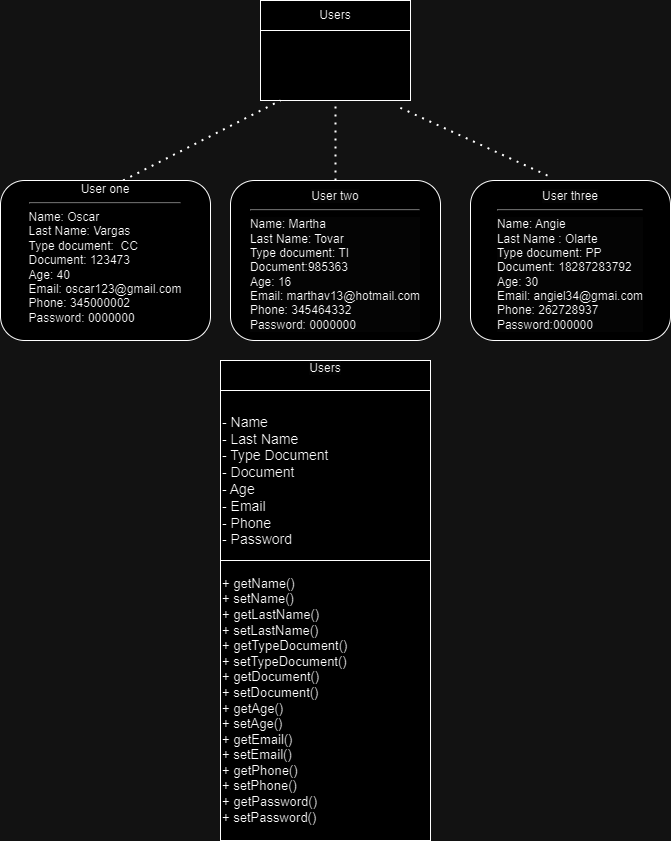

The diagram above was exported from draw.io. Its source (the exported page's mxGraphModel, read from the mxfile embedded in the PNG):
<mxGraphModel dx="794" dy="420" grid="1" gridSize="10" guides="1" tooltips="1" connect="1" arrows="1" fold="1" page="1" pageScale="1" pageWidth="827" pageHeight="1169" math="0" shadow="0">
  <root>
    <mxCell id="0" />
    <mxCell id="1" parent="0" />
    <mxCell id="T4Wwi9QCEX4LQcHxJKP_-1" value="" style="rounded=0;whiteSpace=wrap;html=1;" vertex="1" parent="1">
      <mxGeometry x="270" y="40" width="150" height="100" as="geometry" />
    </mxCell>
    <mxCell id="T4Wwi9QCEX4LQcHxJKP_-2" value="Users" style="rounded=0;whiteSpace=wrap;html=1;" vertex="1" parent="1">
      <mxGeometry x="270" y="40" width="150" height="30" as="geometry" />
    </mxCell>
    <mxCell id="T4Wwi9QCEX4LQcHxJKP_-3" value="" style="endArrow=none;dashed=1;html=1;dashPattern=1 3;strokeWidth=2;rounded=0;exitX=0.584;exitY=0;exitDx=0;exitDy=0;exitPerimeter=0;" edge="1" parent="1" source="T4Wwi9QCEX4LQcHxJKP_-6">
      <mxGeometry width="50" height="50" relative="1" as="geometry">
        <mxPoint x="190" y="200" as="sourcePoint" />
        <mxPoint x="290" y="140" as="targetPoint" />
        <Array as="points" />
      </mxGeometry>
    </mxCell>
    <mxCell id="T4Wwi9QCEX4LQcHxJKP_-4" value="" style="endArrow=none;dashed=1;html=1;dashPattern=1 3;strokeWidth=2;rounded=0;entryX=0.5;entryY=1;entryDx=0;entryDy=0;exitX=0.5;exitY=0;exitDx=0;exitDy=0;" edge="1" parent="1" source="T4Wwi9QCEX4LQcHxJKP_-7" target="T4Wwi9QCEX4LQcHxJKP_-1">
      <mxGeometry width="50" height="50" relative="1" as="geometry">
        <mxPoint x="345" y="200" as="sourcePoint" />
        <mxPoint x="430" y="180" as="targetPoint" />
      </mxGeometry>
    </mxCell>
    <mxCell id="T4Wwi9QCEX4LQcHxJKP_-5" value="" style="endArrow=none;dashed=1;html=1;dashPattern=1 3;strokeWidth=2;rounded=0;entryX=0.927;entryY=1.07;entryDx=0;entryDy=0;entryPerimeter=0;exitX=0.385;exitY=-0.031;exitDx=0;exitDy=0;exitPerimeter=0;" edge="1" parent="1" source="T4Wwi9QCEX4LQcHxJKP_-8" target="T4Wwi9QCEX4LQcHxJKP_-1">
      <mxGeometry width="50" height="50" relative="1" as="geometry">
        <mxPoint x="510" y="200" as="sourcePoint" />
        <mxPoint x="430" y="180" as="targetPoint" />
      </mxGeometry>
    </mxCell>
    <mxCell id="T4Wwi9QCEX4LQcHxJKP_-6" value="&lt;div&gt;&lt;br&gt;&lt;/div&gt;User one&lt;hr&gt;&lt;div style=&quot;text-align: left;&quot;&gt;&lt;span style=&quot;background-color: initial;&quot;&gt;Name: Oscar&lt;/span&gt;&lt;/div&gt;&lt;div style=&quot;text-align: left;&quot;&gt;&lt;span style=&quot;background-color: initial;&quot;&gt;Last Name: Vargas&lt;/span&gt;&lt;/div&gt;&lt;div&gt;&lt;div style=&quot;text-align: left;&quot;&gt;&lt;span style=&quot;background-color: initial;&quot;&gt;Type document:&amp;nbsp; CC&lt;/span&gt;&lt;/div&gt;&lt;div style=&quot;text-align: left;&quot;&gt;Document: 123473&lt;/div&gt;&lt;div style=&quot;text-align: left;&quot;&gt;Age: 40&lt;/div&gt;&lt;div style=&quot;text-align: left;&quot;&gt;Email: oscar123@gmail.com&lt;/div&gt;&lt;div style=&quot;text-align: left;&quot;&gt;Phone: 345000002&lt;/div&gt;&lt;div style=&quot;text-align: left;&quot;&gt;Password: 0000000&lt;/div&gt;&lt;div&gt;&lt;br&gt;&lt;/div&gt;&lt;div&gt;&lt;br&gt;&lt;/div&gt;&lt;/div&gt;" style="rounded=1;whiteSpace=wrap;html=1;labelPosition=center;verticalLabelPosition=middle;align=center;verticalAlign=middle;" vertex="1" parent="1">
      <mxGeometry x="10" y="220" width="210" height="160" as="geometry" />
    </mxCell>
    <mxCell id="T4Wwi9QCEX4LQcHxJKP_-7" value="&lt;br&gt;&lt;span style=&quot;color: rgb(0, 0, 0); font-family: Helvetica; font-size: 12px; font-style: normal; font-variant-ligatures: normal; font-variant-caps: normal; font-weight: 400; letter-spacing: normal; orphans: 2; text-align: center; text-indent: 0px; text-transform: none; widows: 2; word-spacing: 0px; -webkit-text-stroke-width: 0px; white-space: normal; background-color: rgb(251, 251, 251); text-decoration-thickness: initial; text-decoration-style: initial; text-decoration-color: initial; display: inline !important; float: none;&quot;&gt;User two&lt;/span&gt;&lt;hr style=&quot;forced-color-adjust: none; color: rgb(0, 0, 0); font-family: Helvetica; font-size: 12px; font-style: normal; font-variant-ligatures: normal; font-variant-caps: normal; font-weight: 400; letter-spacing: normal; orphans: 2; text-align: center; text-indent: 0px; text-transform: none; widows: 2; word-spacing: 0px; -webkit-text-stroke-width: 0px; white-space: normal; background-color: rgb(251, 251, 251); text-decoration-thickness: initial; text-decoration-style: initial; text-decoration-color: initial;&quot;&gt;&lt;div style=&quot;forced-color-adjust: none; color: rgb(0, 0, 0); font-family: Helvetica; font-size: 12px; font-style: normal; font-variant-ligatures: normal; font-variant-caps: normal; font-weight: 400; letter-spacing: normal; orphans: 2; text-indent: 0px; text-transform: none; widows: 2; word-spacing: 0px; -webkit-text-stroke-width: 0px; white-space: normal; background-color: rgb(251, 251, 251); text-decoration-thickness: initial; text-decoration-style: initial; text-decoration-color: initial; text-align: left;&quot;&gt;&lt;span style=&quot;forced-color-adjust: none; background-color: initial;&quot;&gt;Name: Martha&amp;nbsp;&lt;/span&gt;&lt;/div&gt;&lt;div style=&quot;forced-color-adjust: none; color: rgb(0, 0, 0); font-family: Helvetica; font-size: 12px; font-style: normal; font-variant-ligatures: normal; font-variant-caps: normal; font-weight: 400; letter-spacing: normal; orphans: 2; text-indent: 0px; text-transform: none; widows: 2; word-spacing: 0px; -webkit-text-stroke-width: 0px; white-space: normal; background-color: rgb(251, 251, 251); text-decoration-thickness: initial; text-decoration-style: initial; text-decoration-color: initial; text-align: left;&quot;&gt;Last Name: Tovar&lt;/div&gt;&lt;div style=&quot;forced-color-adjust: none; color: rgb(0, 0, 0); font-family: Helvetica; font-size: 12px; font-style: normal; font-variant-ligatures: normal; font-variant-caps: normal; font-weight: 400; letter-spacing: normal; orphans: 2; text-align: center; text-indent: 0px; text-transform: none; widows: 2; word-spacing: 0px; -webkit-text-stroke-width: 0px; white-space: normal; background-color: rgb(251, 251, 251); text-decoration-thickness: initial; text-decoration-style: initial; text-decoration-color: initial;&quot;&gt;&lt;div style=&quot;forced-color-adjust: none; text-align: left;&quot;&gt;&lt;span style=&quot;forced-color-adjust: none; background-color: initial;&quot;&gt;Type document: TI&lt;/span&gt;&lt;/div&gt;&lt;div style=&quot;forced-color-adjust: none; text-align: left;&quot;&gt;Document:985363&lt;/div&gt;&lt;div style=&quot;forced-color-adjust: none; text-align: left;&quot;&gt;Age: 16&lt;/div&gt;&lt;div style=&quot;forced-color-adjust: none; text-align: left;&quot;&gt;Email: marthav13@hotmail.com&lt;/div&gt;&lt;div style=&quot;forced-color-adjust: none; text-align: left;&quot;&gt;Phone: 345464332&lt;/div&gt;&lt;div style=&quot;forced-color-adjust: none; text-align: left;&quot;&gt;Password: 0000000&lt;/div&gt;&lt;/div&gt;&lt;div&gt;&lt;br&gt;&lt;/div&gt;" style="rounded=1;whiteSpace=wrap;html=1;" vertex="1" parent="1">
      <mxGeometry x="240" y="220" width="210" height="160" as="geometry" />
    </mxCell>
    <mxCell id="T4Wwi9QCEX4LQcHxJKP_-8" value="&lt;br&gt;&lt;span style=&quot;color: rgb(0, 0, 0); font-family: Helvetica; font-size: 12px; font-style: normal; font-variant-ligatures: normal; font-variant-caps: normal; font-weight: 400; letter-spacing: normal; orphans: 2; text-align: center; text-indent: 0px; text-transform: none; widows: 2; word-spacing: 0px; -webkit-text-stroke-width: 0px; white-space: normal; background-color: rgb(251, 251, 251); text-decoration-thickness: initial; text-decoration-style: initial; text-decoration-color: initial; display: inline !important; float: none;&quot;&gt;User three&lt;/span&gt;&lt;hr style=&quot;forced-color-adjust: none; color: rgb(0, 0, 0); font-family: Helvetica; font-size: 12px; font-style: normal; font-variant-ligatures: normal; font-variant-caps: normal; font-weight: 400; letter-spacing: normal; orphans: 2; text-align: center; text-indent: 0px; text-transform: none; widows: 2; word-spacing: 0px; -webkit-text-stroke-width: 0px; white-space: normal; background-color: rgb(251, 251, 251); text-decoration-thickness: initial; text-decoration-style: initial; text-decoration-color: initial;&quot;&gt;&lt;div style=&quot;forced-color-adjust: none; color: rgb(0, 0, 0); font-family: Helvetica; font-size: 12px; font-style: normal; font-variant-ligatures: normal; font-variant-caps: normal; font-weight: 400; letter-spacing: normal; orphans: 2; text-indent: 0px; text-transform: none; widows: 2; word-spacing: 0px; -webkit-text-stroke-width: 0px; white-space: normal; background-color: rgb(251, 251, 251); text-decoration-thickness: initial; text-decoration-style: initial; text-decoration-color: initial; text-align: left;&quot;&gt;&lt;span style=&quot;forced-color-adjust: none; background-color: initial;&quot;&gt;Name: Angie&lt;/span&gt;&lt;/div&gt;&lt;div style=&quot;forced-color-adjust: none; color: rgb(0, 0, 0); font-family: Helvetica; font-size: 12px; font-style: normal; font-variant-ligatures: normal; font-variant-caps: normal; font-weight: 400; letter-spacing: normal; orphans: 2; text-indent: 0px; text-transform: none; widows: 2; word-spacing: 0px; -webkit-text-stroke-width: 0px; white-space: normal; background-color: rgb(251, 251, 251); text-decoration-thickness: initial; text-decoration-style: initial; text-decoration-color: initial; text-align: left;&quot;&gt;&lt;span style=&quot;forced-color-adjust: none; background-color: initial;&quot;&gt;Last Name : Olarte&lt;/span&gt;&lt;/div&gt;&lt;div style=&quot;forced-color-adjust: none; color: rgb(0, 0, 0); font-family: Helvetica; font-size: 12px; font-style: normal; font-variant-ligatures: normal; font-variant-caps: normal; font-weight: 400; letter-spacing: normal; orphans: 2; text-align: center; text-indent: 0px; text-transform: none; widows: 2; word-spacing: 0px; -webkit-text-stroke-width: 0px; white-space: normal; background-color: rgb(251, 251, 251); text-decoration-thickness: initial; text-decoration-style: initial; text-decoration-color: initial;&quot;&gt;&lt;div style=&quot;forced-color-adjust: none; text-align: left;&quot;&gt;&lt;span style=&quot;forced-color-adjust: none; background-color: initial;&quot;&gt;Type document: PP&lt;/span&gt;&lt;/div&gt;&lt;div style=&quot;forced-color-adjust: none; text-align: left;&quot;&gt;Document: 18287283792&lt;/div&gt;&lt;div style=&quot;forced-color-adjust: none; text-align: left;&quot;&gt;Age: 30&lt;/div&gt;&lt;div style=&quot;forced-color-adjust: none; text-align: left;&quot;&gt;Email: angiel34@gmai.com&lt;/div&gt;&lt;div style=&quot;forced-color-adjust: none; text-align: left;&quot;&gt;Phone: 262728937&lt;/div&gt;&lt;div style=&quot;forced-color-adjust: none; text-align: left;&quot;&gt;Password:000000&lt;/div&gt;&lt;/div&gt;&lt;div&gt;&lt;br&gt;&lt;/div&gt;" style="rounded=1;whiteSpace=wrap;html=1;" vertex="1" parent="1">
      <mxGeometry x="480" y="220" width="200" height="160" as="geometry" />
    </mxCell>
    <mxCell id="T4Wwi9QCEX4LQcHxJKP_-16" value="" style="rounded=0;whiteSpace=wrap;html=1;" vertex="1" parent="1">
      <mxGeometry x="230" y="400" width="210" height="200" as="geometry" />
    </mxCell>
    <mxCell id="T4Wwi9QCEX4LQcHxJKP_-17" value="&#10;&lt;span style=&quot;color: rgb(0, 0, 0); font-family: Helvetica; font-size: 12px; font-style: normal; font-variant-ligatures: normal; font-variant-caps: normal; font-weight: 400; letter-spacing: normal; orphans: 2; text-align: center; text-indent: 0px; text-transform: none; widows: 2; word-spacing: 0px; -webkit-text-stroke-width: 0px; white-space: normal; background-color: rgb(251, 251, 251); text-decoration-thickness: initial; text-decoration-style: initial; text-decoration-color: initial; display: inline !important; float: none;&quot;&gt;Users&lt;/span&gt;&#10;&#10;" style="rounded=0;whiteSpace=wrap;html=1;verticalAlign=middle;" vertex="1" parent="1">
      <mxGeometry x="230" y="400" width="210" height="30" as="geometry" />
    </mxCell>
    <UserObject label="&lt;font style=&quot;font-size: 14px;&quot;&gt;&lt;br&gt;&lt;/font&gt;&lt;div style=&quot;forced-color-adjust: none; font-size: 14px;&quot;&gt;&lt;span style=&quot;forced-color-adjust: none; background-color: initial;&quot;&gt;&lt;font style=&quot;font-size: 14px;&quot;&gt;- Name&lt;/font&gt;&lt;/span&gt;&lt;/div&gt;&lt;div style=&quot;forced-color-adjust: none; font-size: 14px;&quot;&gt;&lt;span style=&quot;forced-color-adjust: none; background-color: initial;&quot;&gt;&lt;font style=&quot;font-size: 14px;&quot;&gt;- Last Name&lt;/font&gt;&lt;/span&gt;&lt;/div&gt;&lt;div style=&quot;forced-color-adjust: none; font-size: 14px;&quot;&gt;&lt;div style=&quot;forced-color-adjust: none;&quot;&gt;&lt;span style=&quot;forced-color-adjust: none; background-color: initial;&quot;&gt;&lt;font style=&quot;font-size: 14px;&quot;&gt;- Type Document&lt;/font&gt;&lt;/span&gt;&lt;/div&gt;&lt;div style=&quot;forced-color-adjust: none;&quot;&gt;&lt;font style=&quot;font-size: 14px;&quot;&gt;- Document&lt;/font&gt;&lt;/div&gt;&lt;div style=&quot;forced-color-adjust: none;&quot;&gt;&lt;font style=&quot;font-size: 14px;&quot;&gt;- Age&lt;/font&gt;&lt;/div&gt;&lt;div style=&quot;forced-color-adjust: none;&quot;&gt;&lt;font style=&quot;font-size: 14px;&quot;&gt;- Email&lt;/font&gt;&lt;/div&gt;&lt;div style=&quot;forced-color-adjust: none;&quot;&gt;&lt;font style=&quot;font-size: 14px;&quot;&gt;- Phone&lt;/font&gt;&lt;/div&gt;&lt;div style=&quot;forced-color-adjust: none;&quot;&gt;&lt;font style=&quot;font-size: 14px;&quot;&gt;- Password&lt;/font&gt;&lt;/div&gt;&lt;div style=&quot;forced-color-adjust: none;&quot;&gt;&lt;font style=&quot;font-size: 14px;&quot;&gt;&lt;br&gt;&lt;/font&gt;&lt;/div&gt;&lt;div style=&quot;forced-color-adjust: none;&quot;&gt;&lt;font style=&quot;font-size: 14px;&quot;&gt;&lt;br style=&quot;forced-color-adjust: none;&quot;&gt;&lt;/font&gt;&lt;/div&gt;&lt;div style=&quot;forced-color-adjust: none;&quot;&gt;&lt;font style=&quot;font-size: 14px;&quot;&gt;&lt;br style=&quot;forced-color-adjust: none; color: rgb(0, 0, 0); font-family: Helvetica; font-style: normal; font-variant-ligatures: normal; font-variant-caps: normal; font-weight: 400; letter-spacing: normal; orphans: 2; text-indent: 0px; text-transform: none; widows: 2; word-spacing: 0px; -webkit-text-stroke-width: 0px; white-space: normal; background-color: rgb(251, 251, 251); text-decoration-thickness: initial; text-decoration-style: initial; text-decoration-color: initial;&quot;&gt;&lt;br&gt;&lt;/font&gt;&lt;br&gt;&lt;/div&gt;&lt;/div&gt;" link="&#10;&lt;br class=&quot;Apple-interchange-newline&quot;&gt;User one&lt;hr style=&quot;forced-color-adjust: none;&quot;&gt;&lt;div style=&quot;forced-color-adjust: none; text-align: left;&quot;&gt;&lt;span style=&quot;forced-color-adjust: none; background-color: initial;&quot;&gt;Name: Oscar&lt;/span&gt;&lt;/div&gt;&lt;div style=&quot;forced-color-adjust: none; text-align: left;&quot;&gt;&lt;span style=&quot;forced-color-adjust: none; background-color: initial;&quot;&gt;Last Name: Vargas&lt;/span&gt;&lt;/div&gt;&lt;div style=&quot;forced-color-adjust: none;&quot;&gt;&lt;div style=&quot;forced-color-adjust: none; text-align: left;&quot;&gt;&lt;span style=&quot;forced-color-adjust: none; background-color: initial;&quot;&gt;Type document:&amp;nbsp; CC&lt;/span&gt;&lt;/div&gt;&lt;div style=&quot;forced-color-adjust: none; text-align: left;&quot;&gt;Document: 123473&lt;/div&gt;&lt;div style=&quot;forced-color-adjust: none; text-align: left;&quot;&gt;Age: 40&lt;/div&gt;&lt;div style=&quot;forced-color-adjust: none; text-align: left;&quot;&gt;Email: oscar123@gmail.com&lt;/div&gt;&lt;div style=&quot;forced-color-adjust: none; text-align: left;&quot;&gt;Phone: 345000002&lt;/div&gt;&lt;div style=&quot;forced-color-adjust: none; text-align: left;&quot;&gt;Password: 0000000&lt;/div&gt;&lt;div style=&quot;forced-color-adjust: none;&quot;&gt;&lt;br style=&quot;forced-color-adjust: none;&quot;&gt;&lt;/div&gt;&lt;div style=&quot;forced-color-adjust: none;&quot;&gt;&lt;br style=&quot;forced-color-adjust: none; color: rgb(0, 0, 0); font-family: Helvetica; font-size: 12px; font-style: normal; font-variant-ligatures: normal; font-variant-caps: normal; font-weight: 400; letter-spacing: normal; orphans: 2; text-align: center; text-indent: 0px; text-transform: none; widows: 2; word-spacing: 0px; -webkit-text-stroke-width: 0px; white-space: normal; background-color: rgb(251, 251, 251); text-decoration-thickness: initial; text-decoration-style: initial; text-decoration-color: initial;&quot;&gt;&#10;&#10;&lt;/div&gt;&lt;/div&gt;" id="T4Wwi9QCEX4LQcHxJKP_-18">
      <mxCell style="rounded=0;whiteSpace=wrap;html=1;verticalAlign=top;align=left;" vertex="1" parent="1">
        <mxGeometry x="230" y="430" width="210" height="170" as="geometry" />
      </mxCell>
    </UserObject>
    <mxCell id="T4Wwi9QCEX4LQcHxJKP_-19" value="&lt;font style=&quot;font-size: 13px;&quot;&gt;+ getName()&lt;/font&gt;&lt;div style=&quot;font-size: 13px;&quot;&gt;&lt;font style=&quot;font-size: 13px;&quot;&gt;+ setName()&lt;/font&gt;&lt;/div&gt;&lt;div style=&quot;font-size: 13px;&quot;&gt;&lt;font style=&quot;font-size: 13px;&quot;&gt;+ getLastName()&lt;/font&gt;&lt;/div&gt;&lt;div style=&quot;font-size: 13px;&quot;&gt;&lt;font style=&quot;font-size: 13px;&quot;&gt;+ setLastName()&lt;/font&gt;&lt;/div&gt;&lt;div style=&quot;font-size: 13px;&quot;&gt;&lt;font style=&quot;font-size: 13px;&quot;&gt;+ getTypeDocument()&lt;/font&gt;&lt;/div&gt;&lt;div style=&quot;font-size: 13px;&quot;&gt;&lt;font style=&quot;font-size: 13px;&quot;&gt;+ setTypeDocument()&lt;/font&gt;&lt;/div&gt;&lt;div style=&quot;font-size: 13px;&quot;&gt;&lt;font style=&quot;font-size: 13px;&quot;&gt;+ getDocument()&lt;/font&gt;&lt;/div&gt;&lt;div style=&quot;font-size: 13px;&quot;&gt;&lt;font style=&quot;font-size: 13px;&quot;&gt;+ setDocument()&lt;/font&gt;&lt;/div&gt;&lt;div style=&quot;font-size: 13px;&quot;&gt;&lt;font style=&quot;font-size: 13px;&quot;&gt;+ getAge()&lt;/font&gt;&lt;/div&gt;&lt;div style=&quot;font-size: 13px;&quot;&gt;&lt;font style=&quot;font-size: 13px;&quot;&gt;+ setAge()&lt;/font&gt;&lt;/div&gt;&lt;div style=&quot;font-size: 13px;&quot;&gt;&lt;font style=&quot;font-size: 13px;&quot;&gt;+ getEmail()&lt;/font&gt;&lt;/div&gt;&lt;div style=&quot;font-size: 13px;&quot;&gt;&lt;font style=&quot;font-size: 13px;&quot;&gt;+ setEmail()&lt;/font&gt;&lt;/div&gt;&lt;div style=&quot;font-size: 13px;&quot;&gt;&lt;font style=&quot;font-size: 13px;&quot;&gt;+ getPhone()&lt;/font&gt;&lt;/div&gt;&lt;div style=&quot;font-size: 13px;&quot;&gt;&lt;font style=&quot;font-size: 13px;&quot;&gt;+ setPhone()&lt;/font&gt;&lt;/div&gt;&lt;div style=&quot;font-size: 13px;&quot;&gt;&lt;font style=&quot;font-size: 13px;&quot;&gt;+ getPassword()&lt;/font&gt;&lt;/div&gt;&lt;div style=&quot;font-size: 13px;&quot;&gt;&lt;font style=&quot;font-size: 13px;&quot;&gt;+ setPassword()&lt;/font&gt;&lt;/div&gt;" style="rounded=0;whiteSpace=wrap;html=1;align=left;" vertex="1" parent="1">
      <mxGeometry x="230" y="600" width="210" height="280" as="geometry" />
    </mxCell>
  </root>
</mxGraphModel>